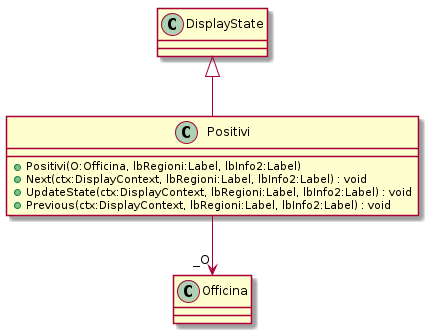

The diagram above was rendered by PlantUML. Its source (embedded in the PNG):
@startuml
class Positivi {
    + Positivi(O:Officina, lbRegioni:Label, lbInfo2:Label)
    + Next(ctx:DisplayContext, lbRegioni:Label, lbInfo2:Label) : void
    + UpdateState(ctx:DisplayContext, lbRegioni:Label, lbInfo2:Label) : void
    + Previous(ctx:DisplayContext, lbRegioni:Label, lbInfo2:Label) : void
}
DisplayState <|-- Positivi
Positivi --> "_O" Officina
@enduml